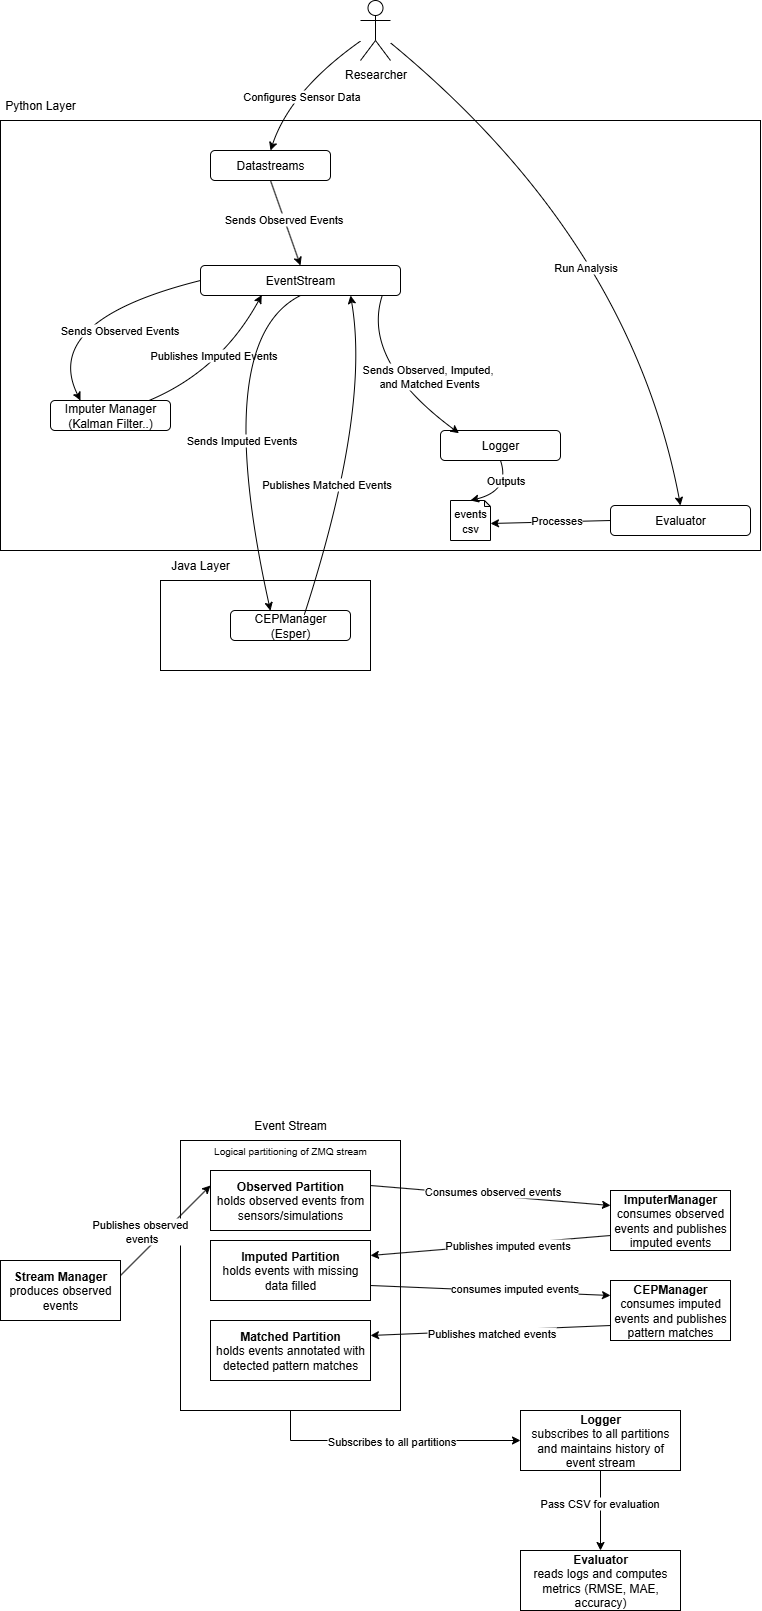

The diagram above was exported from draw.io. Its source (the exported page's mxGraphModel, read from the mxfile embedded in the PNG):
<mxGraphModel dx="878" dy="634" grid="1" gridSize="10" guides="1" tooltips="1" connect="1" arrows="1" fold="1" page="1" pageScale="1" pageWidth="850" pageHeight="1100" math="0" shadow="0">
  <root>
    <mxCell id="0" />
    <mxCell id="1" parent="0" />
    <mxCell id="IS17HLQf8USK1EShI2KF-44" value="" style="rounded=0;whiteSpace=wrap;html=1;fillColor=none;align=left;" vertex="1" parent="1">
      <mxGeometry x="220" y="1190" width="220" height="270" as="geometry" />
    </mxCell>
    <mxCell id="IS17HLQf8USK1EShI2KF-1" value="Researcher" style="shape=umlActor;verticalLabelPosition=bottom;verticalAlign=top;html=1;outlineConnect=0;" vertex="1" parent="1">
      <mxGeometry x="400" y="50" width="30" height="60" as="geometry" />
    </mxCell>
    <mxCell id="IS17HLQf8USK1EShI2KF-5" value="" style="rounded=0;whiteSpace=wrap;html=1;fillColor=none;strokeWidth=1;" vertex="1" parent="1">
      <mxGeometry x="40" y="170" width="760" height="430" as="geometry" />
    </mxCell>
    <mxCell id="IS17HLQf8USK1EShI2KF-6" value="Python Layer" style="text;html=1;align=center;verticalAlign=middle;whiteSpace=wrap;rounded=0;" vertex="1" parent="1">
      <mxGeometry x="40" y="140" width="80" height="30" as="geometry" />
    </mxCell>
    <mxCell id="IS17HLQf8USK1EShI2KF-7" value="" style="rounded=0;whiteSpace=wrap;html=1;fillColor=none;strokeWidth=1;" vertex="1" parent="1">
      <mxGeometry x="200" y="630" width="210" height="90" as="geometry" />
    </mxCell>
    <mxCell id="IS17HLQf8USK1EShI2KF-8" value="Java Layer" style="text;html=1;align=center;verticalAlign=middle;whiteSpace=wrap;rounded=0;" vertex="1" parent="1">
      <mxGeometry x="200" y="600" width="80" height="30" as="geometry" />
    </mxCell>
    <mxCell id="IS17HLQf8USK1EShI2KF-9" value="EventStream" style="rounded=1;whiteSpace=wrap;html=1;" vertex="1" parent="1">
      <mxGeometry x="240" y="315" width="200" height="30" as="geometry" />
    </mxCell>
    <mxCell id="IS17HLQf8USK1EShI2KF-10" value="Datastreams" style="rounded=1;whiteSpace=wrap;html=1;" vertex="1" parent="1">
      <mxGeometry x="250" y="200" width="120" height="30" as="geometry" />
    </mxCell>
    <mxCell id="IS17HLQf8USK1EShI2KF-11" value="Imputer Manager (Kalman Filter..)" style="rounded=1;whiteSpace=wrap;html=1;" vertex="1" parent="1">
      <mxGeometry x="90" y="450" width="120" height="30" as="geometry" />
    </mxCell>
    <mxCell id="IS17HLQf8USK1EShI2KF-12" value="" style="endArrow=classic;html=1;rounded=0;exitX=0;exitY=0.5;exitDx=0;exitDy=0;entryX=0.25;entryY=0;entryDx=0;entryDy=0;curved=1;" edge="1" parent="1" source="IS17HLQf8USK1EShI2KF-9" target="IS17HLQf8USK1EShI2KF-11">
      <mxGeometry width="50" height="50" relative="1" as="geometry">
        <mxPoint x="168.24" y="345.00000000000006" as="sourcePoint" />
        <mxPoint x="169.48000000000002" y="432.19" as="targetPoint" />
        <Array as="points">
          <mxPoint x="80" y="370" />
        </Array>
      </mxGeometry>
    </mxCell>
    <mxCell id="IS17HLQf8USK1EShI2KF-19" value="Sends Observed Events" style="edgeLabel;html=1;align=center;verticalAlign=middle;resizable=0;points=[];" vertex="1" connectable="0" parent="IS17HLQf8USK1EShI2KF-12">
      <mxGeometry x="-0.2184" relative="1" as="geometry">
        <mxPoint x="15" y="25" as="offset" />
      </mxGeometry>
    </mxCell>
    <mxCell id="IS17HLQf8USK1EShI2KF-13" value="" style="endArrow=classic;html=1;rounded=0;exitX=0.821;exitY=0;exitDx=0;exitDy=0;exitPerimeter=0;entryX=0.306;entryY=0.986;entryDx=0;entryDy=0;entryPerimeter=0;curved=1;" edge="1" parent="1" source="IS17HLQf8USK1EShI2KF-11" target="IS17HLQf8USK1EShI2KF-9">
      <mxGeometry width="50" height="50" relative="1" as="geometry">
        <mxPoint x="270" y="410" as="sourcePoint" />
        <mxPoint x="320" y="360" as="targetPoint" />
        <Array as="points">
          <mxPoint x="260" y="420" />
        </Array>
      </mxGeometry>
    </mxCell>
    <mxCell id="IS17HLQf8USK1EShI2KF-20" value="Publishes Imputed Events" style="edgeLabel;html=1;align=center;verticalAlign=middle;resizable=0;points=[];" vertex="1" connectable="0" parent="IS17HLQf8USK1EShI2KF-13">
      <mxGeometry x="0.0111" y="3" relative="1" as="geometry">
        <mxPoint x="-7" y="-10" as="offset" />
      </mxGeometry>
    </mxCell>
    <mxCell id="IS17HLQf8USK1EShI2KF-14" value="" style="endArrow=classic;html=1;rounded=0;exitX=0.5;exitY=1;exitDx=0;exitDy=0;entryX=0.5;entryY=0;entryDx=0;entryDy=0;" edge="1" parent="1" source="IS17HLQf8USK1EShI2KF-10" target="IS17HLQf8USK1EShI2KF-9">
      <mxGeometry width="50" height="50" relative="1" as="geometry">
        <mxPoint x="270" y="410" as="sourcePoint" />
        <mxPoint x="320" y="360" as="targetPoint" />
      </mxGeometry>
    </mxCell>
    <mxCell id="IS17HLQf8USK1EShI2KF-24" value="Sends Observed Events" style="edgeLabel;html=1;align=center;verticalAlign=middle;resizable=0;points=[];" vertex="1" connectable="0" parent="IS17HLQf8USK1EShI2KF-14">
      <mxGeometry x="-0.1209" y="-1" relative="1" as="geometry">
        <mxPoint as="offset" />
      </mxGeometry>
    </mxCell>
    <mxCell id="IS17HLQf8USK1EShI2KF-17" value="CEPManager&lt;div&gt;(Esper)&lt;/div&gt;" style="rounded=1;whiteSpace=wrap;html=1;" vertex="1" parent="1">
      <mxGeometry x="270" y="660" width="120" height="30" as="geometry" />
    </mxCell>
    <mxCell id="IS17HLQf8USK1EShI2KF-18" value="" style="endArrow=classic;html=1;rounded=0;entryX=0.333;entryY=0.007;entryDx=0;entryDy=0;curved=1;entryPerimeter=0;exitX=0.5;exitY=1;exitDx=0;exitDy=0;" edge="1" parent="1" source="IS17HLQf8USK1EShI2KF-9" target="IS17HLQf8USK1EShI2KF-17">
      <mxGeometry width="50" height="50" relative="1" as="geometry">
        <mxPoint x="340" y="350" as="sourcePoint" />
        <mxPoint x="460" y="360" as="targetPoint" />
        <Array as="points">
          <mxPoint x="250" y="390" />
        </Array>
      </mxGeometry>
    </mxCell>
    <mxCell id="IS17HLQf8USK1EShI2KF-21" value="Sends Imputed Events" style="edgeLabel;html=1;align=center;verticalAlign=middle;resizable=0;points=[];" vertex="1" connectable="0" parent="IS17HLQf8USK1EShI2KF-18">
      <mxGeometry x="0.1864" y="-20" relative="1" as="geometry">
        <mxPoint x="23" y="-25" as="offset" />
      </mxGeometry>
    </mxCell>
    <mxCell id="IS17HLQf8USK1EShI2KF-22" value="" style="endArrow=classic;html=1;rounded=0;entryX=0.5;entryY=0;entryDx=0;entryDy=0;curved=1;" edge="1" parent="1" source="IS17HLQf8USK1EShI2KF-1" target="IS17HLQf8USK1EShI2KF-10">
      <mxGeometry width="50" height="50" relative="1" as="geometry">
        <mxPoint x="320" y="310" as="sourcePoint" />
        <mxPoint x="370" y="260" as="targetPoint" />
        <Array as="points">
          <mxPoint x="330" y="140" />
        </Array>
      </mxGeometry>
    </mxCell>
    <mxCell id="IS17HLQf8USK1EShI2KF-23" value="Configures Sensor Data" style="edgeLabel;html=1;align=center;verticalAlign=middle;resizable=0;points=[];" vertex="1" connectable="0" parent="IS17HLQf8USK1EShI2KF-22">
      <mxGeometry x="0.0674" y="10" relative="1" as="geometry">
        <mxPoint as="offset" />
      </mxGeometry>
    </mxCell>
    <mxCell id="IS17HLQf8USK1EShI2KF-25" value="" style="endArrow=classic;html=1;rounded=0;exitX=0.615;exitY=0.141;exitDx=0;exitDy=0;exitPerimeter=0;entryX=0.75;entryY=1;entryDx=0;entryDy=0;curved=1;" edge="1" parent="1" source="IS17HLQf8USK1EShI2KF-17" target="IS17HLQf8USK1EShI2KF-9">
      <mxGeometry width="50" height="50" relative="1" as="geometry">
        <mxPoint x="330" y="520" as="sourcePoint" />
        <mxPoint x="380" y="470" as="targetPoint" />
        <Array as="points">
          <mxPoint x="410" y="460" />
        </Array>
      </mxGeometry>
    </mxCell>
    <mxCell id="IS17HLQf8USK1EShI2KF-26" value="Publishes Matched Events" style="edgeLabel;html=1;align=center;verticalAlign=middle;resizable=0;points=[];" vertex="1" connectable="0" parent="IS17HLQf8USK1EShI2KF-25">
      <mxGeometry x="-0.1001" y="26" relative="1" as="geometry">
        <mxPoint y="19" as="offset" />
      </mxGeometry>
    </mxCell>
    <mxCell id="IS17HLQf8USK1EShI2KF-27" value="Logger" style="rounded=1;whiteSpace=wrap;html=1;" vertex="1" parent="1">
      <mxGeometry x="480" y="480" width="120" height="30" as="geometry" />
    </mxCell>
    <mxCell id="IS17HLQf8USK1EShI2KF-28" value="" style="endArrow=classic;html=1;rounded=0;exitX=0.91;exitY=0.974;exitDx=0;exitDy=0;exitPerimeter=0;entryX=0.154;entryY=0.09;entryDx=0;entryDy=0;entryPerimeter=0;curved=1;" edge="1" parent="1" source="IS17HLQf8USK1EShI2KF-9" target="IS17HLQf8USK1EShI2KF-27">
      <mxGeometry width="50" height="50" relative="1" as="geometry">
        <mxPoint x="380" y="450" as="sourcePoint" />
        <mxPoint x="430" y="400" as="targetPoint" />
        <Array as="points">
          <mxPoint x="400" y="410" />
        </Array>
      </mxGeometry>
    </mxCell>
    <mxCell id="IS17HLQf8USK1EShI2KF-29" value="Sends Observed, Imputed&lt;span style=&quot;background-color: light-dark(#ffffff, var(--ge-dark-color, #121212)); color: light-dark(rgb(0, 0, 0), rgb(255, 255, 255));&quot;&gt;,&lt;/span&gt;&lt;div&gt;&lt;span style=&quot;background-color: light-dark(#ffffff, var(--ge-dark-color, #121212)); color: light-dark(rgb(0, 0, 0), rgb(255, 255, 255));&quot;&gt;&amp;nbsp;and Matched Events&lt;/span&gt;&lt;/div&gt;" style="edgeLabel;html=1;align=center;verticalAlign=middle;resizable=0;points=[];" vertex="1" connectable="0" parent="IS17HLQf8USK1EShI2KF-28">
      <mxGeometry x="0.2265" y="16" relative="1" as="geometry">
        <mxPoint x="18" as="offset" />
      </mxGeometry>
    </mxCell>
    <mxCell id="IS17HLQf8USK1EShI2KF-30" value="&lt;font style=&quot;font-size: 11px;&quot;&gt;events csv&lt;/font&gt;" style="shape=note;whiteSpace=wrap;html=1;backgroundOutline=1;darkOpacity=0.05;size=6;" vertex="1" parent="1">
      <mxGeometry x="490" y="550" width="40" height="40" as="geometry" />
    </mxCell>
    <mxCell id="IS17HLQf8USK1EShI2KF-31" value="Evaluator" style="rounded=1;whiteSpace=wrap;html=1;" vertex="1" parent="1">
      <mxGeometry x="650" y="555" width="140" height="30" as="geometry" />
    </mxCell>
    <mxCell id="IS17HLQf8USK1EShI2KF-32" value="" style="endArrow=classic;html=1;rounded=0;exitX=0.5;exitY=1;exitDx=0;exitDy=0;entryX=0.5;entryY=0;entryDx=0;entryDy=0;entryPerimeter=0;curved=1;" edge="1" parent="1" source="IS17HLQf8USK1EShI2KF-27" target="IS17HLQf8USK1EShI2KF-30">
      <mxGeometry width="50" height="50" relative="1" as="geometry">
        <mxPoint x="470" y="550" as="sourcePoint" />
        <mxPoint x="520" y="500" as="targetPoint" />
        <Array as="points">
          <mxPoint x="550" y="540" />
        </Array>
      </mxGeometry>
    </mxCell>
    <mxCell id="IS17HLQf8USK1EShI2KF-34" value="Outputs" style="edgeLabel;html=1;align=center;verticalAlign=middle;resizable=0;points=[];" vertex="1" connectable="0" parent="IS17HLQf8USK1EShI2KF-32">
      <mxGeometry x="-0.4574" y="-2" relative="1" as="geometry">
        <mxPoint as="offset" />
      </mxGeometry>
    </mxCell>
    <mxCell id="IS17HLQf8USK1EShI2KF-33" value="" style="endArrow=classic;html=1;rounded=0;exitX=0;exitY=0.5;exitDx=0;exitDy=0;entryX=0;entryY=0;entryDx=40;entryDy=23;entryPerimeter=0;" edge="1" parent="1" source="IS17HLQf8USK1EShI2KF-31" target="IS17HLQf8USK1EShI2KF-30">
      <mxGeometry width="50" height="50" relative="1" as="geometry">
        <mxPoint x="470" y="550" as="sourcePoint" />
        <mxPoint x="520" y="500" as="targetPoint" />
      </mxGeometry>
    </mxCell>
    <mxCell id="IS17HLQf8USK1EShI2KF-35" value="Processes" style="edgeLabel;html=1;align=center;verticalAlign=middle;resizable=0;points=[];" vertex="1" connectable="0" parent="IS17HLQf8USK1EShI2KF-33">
      <mxGeometry x="-0.0903" y="-2" relative="1" as="geometry">
        <mxPoint as="offset" />
      </mxGeometry>
    </mxCell>
    <mxCell id="IS17HLQf8USK1EShI2KF-36" value="" style="endArrow=classic;html=1;rounded=0;entryX=0.5;entryY=0;entryDx=0;entryDy=0;curved=1;" edge="1" parent="1" source="IS17HLQf8USK1EShI2KF-1" target="IS17HLQf8USK1EShI2KF-31">
      <mxGeometry width="50" height="50" relative="1" as="geometry">
        <mxPoint x="610" y="340" as="sourcePoint" />
        <mxPoint x="660" y="290" as="targetPoint" />
        <Array as="points">
          <mxPoint x="670" y="290" />
        </Array>
      </mxGeometry>
    </mxCell>
    <mxCell id="IS17HLQf8USK1EShI2KF-37" value="Run Analysis" style="edgeLabel;html=1;align=center;verticalAlign=middle;resizable=0;points=[];" vertex="1" connectable="0" parent="IS17HLQf8USK1EShI2KF-36">
      <mxGeometry x="0.0094" y="-49" relative="1" as="geometry">
        <mxPoint as="offset" />
      </mxGeometry>
    </mxCell>
    <mxCell id="IS17HLQf8USK1EShI2KF-40" value="&lt;b&gt;Stream Manager&lt;/b&gt;&lt;div&gt;&lt;div&gt;produces observed events&lt;/div&gt;&lt;/div&gt;" style="rounded=0;whiteSpace=wrap;html=1;" vertex="1" parent="1">
      <mxGeometry x="40" y="1310" width="120" height="60" as="geometry" />
    </mxCell>
    <mxCell id="IS17HLQf8USK1EShI2KF-41" value="&lt;b&gt;Observed Partition&lt;/b&gt;&lt;div&gt;holds observed events from sensors/simulations&lt;/div&gt;" style="rounded=0;whiteSpace=wrap;html=1;" vertex="1" parent="1">
      <mxGeometry x="250" y="1220" width="160" height="60" as="geometry" />
    </mxCell>
    <mxCell id="IS17HLQf8USK1EShI2KF-42" value="&lt;b&gt;Imputed Partition&lt;/b&gt;&lt;div&gt;holds events with missing data filled&lt;/div&gt;" style="rounded=0;whiteSpace=wrap;html=1;" vertex="1" parent="1">
      <mxGeometry x="250" y="1290" width="160" height="60" as="geometry" />
    </mxCell>
    <mxCell id="IS17HLQf8USK1EShI2KF-43" value="&lt;b&gt;Matched Partition&lt;/b&gt;&lt;div&gt;holds events annotated with detected pattern matches&lt;/div&gt;" style="rounded=0;whiteSpace=wrap;html=1;" vertex="1" parent="1">
      <mxGeometry x="250" y="1370" width="160" height="60" as="geometry" />
    </mxCell>
    <mxCell id="IS17HLQf8USK1EShI2KF-45" value="Event Stream" style="text;html=1;align=center;verticalAlign=middle;whiteSpace=wrap;rounded=0;" vertex="1" parent="1">
      <mxGeometry x="280" y="1160" width="100" height="30" as="geometry" />
    </mxCell>
    <mxCell id="IS17HLQf8USK1EShI2KF-46" value="&lt;b&gt;ImputerManager&lt;/b&gt;&lt;div&gt;consumes observed events and publishes imputed events&lt;/div&gt;" style="rounded=0;whiteSpace=wrap;html=1;" vertex="1" parent="1">
      <mxGeometry x="650" y="1240" width="120" height="60" as="geometry" />
    </mxCell>
    <mxCell id="IS17HLQf8USK1EShI2KF-47" value="&lt;b&gt;CEPManager&lt;/b&gt;&lt;div&gt;consumes imputed events and publishes pattern matches&lt;/div&gt;" style="rounded=0;whiteSpace=wrap;html=1;" vertex="1" parent="1">
      <mxGeometry x="650" y="1330" width="120" height="60" as="geometry" />
    </mxCell>
    <mxCell id="IS17HLQf8USK1EShI2KF-48" value="&lt;b&gt;Logger&lt;/b&gt;&lt;div&gt;subscribes to all partitions and maintains history of event stream&lt;/div&gt;" style="rounded=0;whiteSpace=wrap;html=1;" vertex="1" parent="1">
      <mxGeometry x="560" y="1460" width="160" height="60" as="geometry" />
    </mxCell>
    <mxCell id="IS17HLQf8USK1EShI2KF-49" value="&lt;b&gt;Evaluator&lt;/b&gt;&lt;div&gt;reads logs and computes metrics (RMSE, MAE, accuracy)&lt;/div&gt;" style="rounded=0;whiteSpace=wrap;html=1;" vertex="1" parent="1">
      <mxGeometry x="560" y="1600" width="160" height="60" as="geometry" />
    </mxCell>
    <mxCell id="IS17HLQf8USK1EShI2KF-50" value="&lt;font style=&quot;font-size: 10px;&quot;&gt;Logical partitioning of ZMQ stream&lt;/font&gt;" style="text;html=1;align=center;verticalAlign=middle;whiteSpace=wrap;rounded=0;" vertex="1" parent="1">
      <mxGeometry x="230" y="1190" width="200" height="20" as="geometry" />
    </mxCell>
    <mxCell id="IS17HLQf8USK1EShI2KF-51" value="" style="endArrow=classic;html=1;rounded=0;exitX=0.5;exitY=1;exitDx=0;exitDy=0;entryX=0;entryY=0.5;entryDx=0;entryDy=0;" edge="1" parent="1" source="IS17HLQf8USK1EShI2KF-44" target="IS17HLQf8USK1EShI2KF-48">
      <mxGeometry width="50" height="50" relative="1" as="geometry">
        <mxPoint x="340" y="1360" as="sourcePoint" />
        <mxPoint x="390" y="1310" as="targetPoint" />
        <Array as="points">
          <mxPoint x="330" y="1490" />
        </Array>
      </mxGeometry>
    </mxCell>
    <mxCell id="IS17HLQf8USK1EShI2KF-52" value="Subscribes to all partitions" style="edgeLabel;html=1;align=center;verticalAlign=middle;resizable=0;points=[];" vertex="1" connectable="0" parent="IS17HLQf8USK1EShI2KF-51">
      <mxGeometry x="-0.1276" y="4" relative="1" as="geometry">
        <mxPoint x="17" y="4" as="offset" />
      </mxGeometry>
    </mxCell>
    <mxCell id="IS17HLQf8USK1EShI2KF-53" value="" style="endArrow=classic;html=1;rounded=0;exitX=0.5;exitY=1;exitDx=0;exitDy=0;entryX=0.5;entryY=0;entryDx=0;entryDy=0;" edge="1" parent="1" source="IS17HLQf8USK1EShI2KF-48" target="IS17HLQf8USK1EShI2KF-49">
      <mxGeometry width="50" height="50" relative="1" as="geometry">
        <mxPoint x="420" y="1530" as="sourcePoint" />
        <mxPoint x="470" y="1480" as="targetPoint" />
      </mxGeometry>
    </mxCell>
    <mxCell id="IS17HLQf8USK1EShI2KF-54" value="Pass CSV for evaluation" style="edgeLabel;html=1;align=center;verticalAlign=middle;resizable=0;points=[];" vertex="1" connectable="0" parent="IS17HLQf8USK1EShI2KF-53">
      <mxGeometry x="-0.1941" y="-2" relative="1" as="geometry">
        <mxPoint as="offset" />
      </mxGeometry>
    </mxCell>
    <mxCell id="IS17HLQf8USK1EShI2KF-55" value="" style="endArrow=classic;html=1;rounded=0;exitX=1;exitY=0.25;exitDx=0;exitDy=0;entryX=0;entryY=0.25;entryDx=0;entryDy=0;" edge="1" parent="1" source="IS17HLQf8USK1EShI2KF-41" target="IS17HLQf8USK1EShI2KF-46">
      <mxGeometry width="50" height="50" relative="1" as="geometry">
        <mxPoint x="420" y="1360" as="sourcePoint" />
        <mxPoint x="470" y="1310" as="targetPoint" />
      </mxGeometry>
    </mxCell>
    <mxCell id="IS17HLQf8USK1EShI2KF-56" value="Consumes observed events" style="edgeLabel;html=1;align=center;verticalAlign=middle;resizable=0;points=[];" vertex="1" connectable="0" parent="IS17HLQf8USK1EShI2KF-55">
      <mxGeometry x="0.0499" y="-4" relative="1" as="geometry">
        <mxPoint x="-4" y="-9" as="offset" />
      </mxGeometry>
    </mxCell>
    <mxCell id="IS17HLQf8USK1EShI2KF-57" value="" style="endArrow=classic;html=1;rounded=0;exitX=0;exitY=0.75;exitDx=0;exitDy=0;entryX=1;entryY=0.25;entryDx=0;entryDy=0;" edge="1" parent="1" source="IS17HLQf8USK1EShI2KF-46" target="IS17HLQf8USK1EShI2KF-42">
      <mxGeometry width="50" height="50" relative="1" as="geometry">
        <mxPoint x="420" y="1360" as="sourcePoint" />
        <mxPoint x="470" y="1310" as="targetPoint" />
      </mxGeometry>
    </mxCell>
    <mxCell id="IS17HLQf8USK1EShI2KF-58" value="Publishes imputed events" style="edgeLabel;html=1;align=center;verticalAlign=middle;resizable=0;points=[];" vertex="1" connectable="0" parent="IS17HLQf8USK1EShI2KF-57">
      <mxGeometry x="-0.1348" y="1" relative="1" as="geometry">
        <mxPoint as="offset" />
      </mxGeometry>
    </mxCell>
    <mxCell id="IS17HLQf8USK1EShI2KF-59" value="" style="endArrow=classic;html=1;rounded=0;exitX=1;exitY=0.75;exitDx=0;exitDy=0;entryX=0;entryY=0.25;entryDx=0;entryDy=0;" edge="1" parent="1" source="IS17HLQf8USK1EShI2KF-42" target="IS17HLQf8USK1EShI2KF-47">
      <mxGeometry width="50" height="50" relative="1" as="geometry">
        <mxPoint x="420" y="1360" as="sourcePoint" />
        <mxPoint x="470" y="1310" as="targetPoint" />
      </mxGeometry>
    </mxCell>
    <mxCell id="IS17HLQf8USK1EShI2KF-60" value="consumes imputed events" style="edgeLabel;html=1;align=center;verticalAlign=middle;resizable=0;points=[];" vertex="1" connectable="0" parent="IS17HLQf8USK1EShI2KF-59">
      <mxGeometry x="0.1988" y="4" relative="1" as="geometry">
        <mxPoint as="offset" />
      </mxGeometry>
    </mxCell>
    <mxCell id="IS17HLQf8USK1EShI2KF-61" value="" style="endArrow=classic;html=1;rounded=0;exitX=0;exitY=0.75;exitDx=0;exitDy=0;entryX=1;entryY=0.25;entryDx=0;entryDy=0;" edge="1" parent="1" source="IS17HLQf8USK1EShI2KF-47" target="IS17HLQf8USK1EShI2KF-43">
      <mxGeometry width="50" height="50" relative="1" as="geometry">
        <mxPoint x="420" y="1360" as="sourcePoint" />
        <mxPoint x="470" y="1310" as="targetPoint" />
      </mxGeometry>
    </mxCell>
    <mxCell id="IS17HLQf8USK1EShI2KF-62" value="Publishes matched events" style="edgeLabel;html=1;align=center;verticalAlign=middle;resizable=0;points=[];" vertex="1" connectable="0" parent="IS17HLQf8USK1EShI2KF-61">
      <mxGeometry x="-0.0042" y="2" relative="1" as="geometry">
        <mxPoint as="offset" />
      </mxGeometry>
    </mxCell>
    <mxCell id="IS17HLQf8USK1EShI2KF-63" value="" style="endArrow=classic;html=1;rounded=0;exitX=1;exitY=0.25;exitDx=0;exitDy=0;entryX=0;entryY=0.25;entryDx=0;entryDy=0;" edge="1" parent="1" source="IS17HLQf8USK1EShI2KF-40" target="IS17HLQf8USK1EShI2KF-41">
      <mxGeometry width="50" height="50" relative="1" as="geometry">
        <mxPoint x="310" y="1360" as="sourcePoint" />
        <mxPoint x="360" y="1310" as="targetPoint" />
      </mxGeometry>
    </mxCell>
    <mxCell id="IS17HLQf8USK1EShI2KF-64" value="Publishes observed&amp;nbsp;&lt;div&gt;events&lt;/div&gt;" style="edgeLabel;html=1;align=center;verticalAlign=middle;resizable=0;points=[];" vertex="1" connectable="0" parent="IS17HLQf8USK1EShI2KF-63">
      <mxGeometry x="0.1797" relative="1" as="geometry">
        <mxPoint x="-33" y="8" as="offset" />
      </mxGeometry>
    </mxCell>
  </root>
</mxGraphModel>